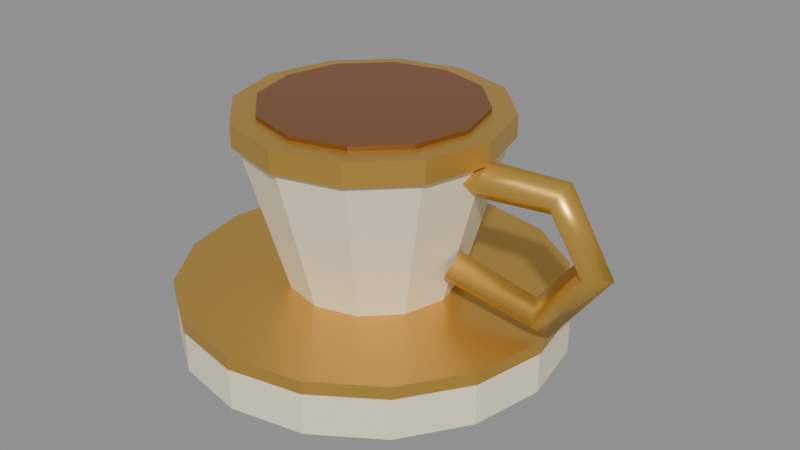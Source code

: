 # Source: teacup.blend  (saved by Blender 5.2.44; exported with 4.5.12 LTS)
import bpy
from mathutils import Matrix  # noqa: F401  (used for matrix-valued properties, if any)

bpy.ops.wm.read_factory_settings(use_empty=True)
scene = bpy.context.scene
scene.name = 'Scene'

# ---- materials (node trees are filled in below, after node groups)
mat_warm_ivory = bpy.data.materials.new('Warm ivory')
mat_warm_ivory.diffuse_color = (0.94, 0.84, 0.61, 1.0)
mat_antique_brass = bpy.data.materials.new('Antique brass')
mat_antique_brass.diffuse_color = (0.68, 0.4, 0.08, 1.0)
mat_amber_tea = bpy.data.materials.new('Amber tea')
mat_amber_tea.diffuse_color = (0.19, 0.065, 0.012, 1.0)

# ---- material node trees
mat_warm_ivory.use_nodes = True; mat_warm_ivory.node_tree.nodes.clear()
_N = mat_warm_ivory.node_tree.nodes; _L = mat_warm_ivory.node_tree.links
n0 = _N.new('ShaderNodeBsdfPrincipled'); n0.name = 'Principled BSDF'; n0.location = (-200, 100)
n0.inputs[0].default_value = (0.94, 0.84, 0.61, 1.0)
n0.inputs[2].default_value = 0.65
n0.inputs[10].default_value = 0.005
n1 = _N.new('ShaderNodeOutputMaterial'); n1.name = 'Material Output'; n1.location = (200, 100)
_L.new(n0.outputs[0], n1.inputs[0])
n1.is_active_output = True
mat_antique_brass.use_nodes = True; mat_antique_brass.node_tree.nodes.clear()
_N = mat_antique_brass.node_tree.nodes; _L = mat_antique_brass.node_tree.links
n0 = _N.new('ShaderNodeBsdfPrincipled'); n0.name = 'Principled BSDF'; n0.location = (-200, 100)
n0.inputs[0].default_value = (0.68, 0.4, 0.08, 1.0)
n0.inputs[1].default_value = 0.65
n0.inputs[2].default_value = 0.34
n0.inputs[10].default_value = 0.005
n1 = _N.new('ShaderNodeOutputMaterial'); n1.name = 'Material Output'; n1.location = (200, 100)
_L.new(n0.outputs[0], n1.inputs[0])
n1.is_active_output = True
mat_amber_tea.use_nodes = True; mat_amber_tea.node_tree.nodes.clear()
_N = mat_amber_tea.node_tree.nodes; _L = mat_amber_tea.node_tree.links
n0 = _N.new('ShaderNodeBsdfPrincipled'); n0.name = 'Principled BSDF'; n0.location = (-200, 100)
n0.inputs[0].default_value = (0.19, 0.065, 0.012, 1.0)
n0.inputs[2].default_value = 0.2
n0.inputs[10].default_value = 0.005
n1 = _N.new('ShaderNodeOutputMaterial'); n1.name = 'Material Output'; n1.location = (200, 100)
_L.new(n0.outputs[0], n1.inputs[0])
n1.is_active_output = True

# ---- meshes
me_cone = bpy.data.meshes.new('Cone')
me_cone.from_pydata([(0.0, 0.18, -0.02), (0.0, 0.18, 0.02), (0.06888, 0.1663, -0.02), (0.06888, 0.1663, 0.02), (0.1273, 0.1273, -0.02), (0.1273, 0.1273, 0.02), (0.1663, 0.06888, -0.02), (0.1663, 0.06888, 0.02), (0.18, 0.0, -0.02), (0.18, 0.0, 0.02), (0.1663, -0.06888, -0.02), (0.1663, -0.06888, 0.02), (0.1273, -0.1273, -0.02), (0.1273, -0.1273, 0.02), (0.06888, -0.1663, -0.02), (0.06888, -0.1663, 0.02), (0.0, -0.18, -0.02), (0.0, -0.18, 0.02), (-0.06888, -0.1663, -0.02), (-0.06888, -0.1663, 0.02), (-0.1273, -0.1273, -0.02), (-0.1273, -0.1273, 0.02), (-0.1663, -0.06888, -0.02), (-0.1663, -0.06888, 0.02), (-0.18, 0.0, -0.02), (-0.18, 0.0, 0.02), (-0.1663, 0.06888, -0.02), (-0.1663, 0.06888, 0.02), (-0.1273, 0.1273, -0.02), (-0.1273, 0.1273, 0.02), (-0.06888, 0.1663, -0.02), (-0.06888, 0.1663, 0.02)], [], [(0, 1, 3, 2), (2, 3, 5, 4), (4, 5, 7, 6), (6, 7, 9, 8), (8, 9, 11, 10), (10, 11, 13, 12), (12, 13, 15, 14), (14, 15, 17, 16), (16, 17, 19, 18), (18, 19, 21, 20), (20, 21, 23, 22), (22, 23, 25, 24), (24, 25, 27, 26), (26, 27, 29, 28), (3, 1, 31, 29, 27, 25, 23, 21, 19, 17, 15, 13, 11, 9, 7, 5), (28, 29, 31, 30), (30, 31, 1, 0), (0, 2, 4, 6, 8, 10, 12, 14, 16, 18, 20, 22, 24, 26, 28, 30)])
_uv = me_cone.uv_layers.new(name='UVMap')
_uv.uv.foreach_set('vector', [1.0, 0.5, 1.0, 1.0, 0.9375, 1.0, 0.9375, 0.5, 0.9375, 0.5, 0.9375, 1.0, 0.875, 1.0, 0.875, 0.5, 0.875, 0.5, 0.875, 1.0, 0.8125, 1.0, 0.8125, 0.5, 0.8125, 0.5, 0.8125, 1.0, 0.75, 1.0, 0.75, 0.5, 0.75, 0.5, 0.75, 1.0, 0.6875, 1.0, 0.6875, 0.5, 0.6875, 0.5, 0.6875, 1.0, 0.625, 1.0, 0.625, 0.5, 0.625, 0.5, 0.625, 1.0, 0.5625, 1.0, 0.5625, 0.5, 0.5625, 0.5, 0.5625, 1.0, 0.5, 1.0, 0.5, 0.5, 0.5, 0.5, 0.5, 1.0, 0.4375, 1.0, 0.4375, 0.5, 0.4375, 0.5, 0.4375, 1.0, 0.375, 1.0, 0.375, 0.5, 0.375, 0.5, 0.375, 1.0, 0.3125, 1.0, 0.3125, 0.5, 0.3125, 0.5, 0.3125, 1.0, 0.25, 1.0, 0.25, 0.5, 0.25, 0.5, 0.25, 1.0, 0.1875, 1.0, 0.1875, 0.5, 0.1875, 0.5, 0.1875, 1.0, 0.125, 1.0, 0.125, 0.5, 0.3418, 0.4717, 0.25, 0.49, 0.1582, 0.4717, 0.08029, 0.4197, 0.02827, 0.3418, 0.01, 0.25, 0.02827, 0.1582, 0.08029, 0.08029, 0.1582, 0.02827, 0.25, 0.01, 0.3418, 0.02827, 0.4197, 0.08029, 0.4717, 0.1582, 0.49, 0.25, 0.4717, 0.3418, 0.4197, 0.4197, 0.125, 0.5, 0.125, 1.0, 0.0625, 1.0, 0.0625, 0.5, 0.0625, 0.5, 0.0625, 1.0, 0.0, 1.0, 0.0, 0.5, 0.75, 0.49, 0.8418, 0.4717, 0.9197, 0.4197, 0.9717, 0.3418, 0.99, 0.25, 0.9717, 0.1582, 0.9197, 0.08029, 0.8418, 0.02827, 0.75, 0.01, 0.6582, 0.02827, 0.5803, 0.08029, 0.5283, 0.1582, 0.51, 0.25, 0.5283, 0.3418, 0.5803, 0.4197, 0.6582, 0.4717])
me_cone.materials.append(mat_warm_ivory)
me_cone.update()
me_cone_001 = bpy.data.meshes.new('Cone.001')
me_cone_001.from_pydata([(0.0, 0.181, -0.006), (0.0, 0.181, 0.006), (0.06927, 0.1672, -0.006), (0.06927, 0.1672, 0.006), (0.128, 0.128, -0.006), (0.128, 0.128, 0.006), (0.1672, 0.06927, -0.006), (0.1672, 0.06927, 0.006), (0.181, 0.0, -0.006), (0.181, 0.0, 0.006), (0.1672, -0.06927, -0.006), (0.1672, -0.06927, 0.006), (0.128, -0.128, -0.006), (0.128, -0.128, 0.006), (0.06927, -0.1672, -0.006), (0.06927, -0.1672, 0.006), (0.0, -0.181, -0.006), (0.0, -0.181, 0.006), (-0.06927, -0.1672, -0.006), (-0.06927, -0.1672, 0.006), (-0.128, -0.128, -0.006), (-0.128, -0.128, 0.006), (-0.1672, -0.06927, -0.006), (-0.1672, -0.06927, 0.006), (-0.181, 0.0, -0.006), (-0.181, 0.0, 0.006), (-0.1672, 0.06927, -0.006), (-0.1672, 0.06927, 0.006), (-0.128, 0.128, -0.006), (-0.128, 0.128, 0.006), (-0.06927, 0.1672, -0.006), (-0.06927, 0.1672, 0.006)], [], [(0, 1, 3, 2), (2, 3, 5, 4), (4, 5, 7, 6), (6, 7, 9, 8), (8, 9, 11, 10), (10, 11, 13, 12), (12, 13, 15, 14), (14, 15, 17, 16), (16, 17, 19, 18), (18, 19, 21, 20), (20, 21, 23, 22), (22, 23, 25, 24), (24, 25, 27, 26), (26, 27, 29, 28), (3, 1, 31, 29, 27, 25, 23, 21, 19, 17, 15, 13, 11, 9, 7, 5), (28, 29, 31, 30), (30, 31, 1, 0), (0, 2, 4, 6, 8, 10, 12, 14, 16, 18, 20, 22, 24, 26, 28, 30)])
_uv = me_cone_001.uv_layers.new(name='UVMap')
_uv.uv.foreach_set('vector', [1.0, 0.5, 1.0, 1.0, 0.9375, 1.0, 0.9375, 0.5, 0.9375, 0.5, 0.9375, 1.0, 0.875, 1.0, 0.875, 0.5, 0.875, 0.5, 0.875, 1.0, 0.8125, 1.0, 0.8125, 0.5, 0.8125, 0.5, 0.8125, 1.0, 0.75, 1.0, 0.75, 0.5, 0.75, 0.5, 0.75, 1.0, 0.6875, 1.0, 0.6875, 0.5, 0.6875, 0.5, 0.6875, 1.0, 0.625, 1.0, 0.625, 0.5, 0.625, 0.5, 0.625, 1.0, 0.5625, 1.0, 0.5625, 0.5, 0.5625, 0.5, 0.5625, 1.0, 0.5, 1.0, 0.5, 0.5, 0.5, 0.5, 0.5, 1.0, 0.4375, 1.0, 0.4375, 0.5, 0.4375, 0.5, 0.4375, 1.0, 0.375, 1.0, 0.375, 0.5, 0.375, 0.5, 0.375, 1.0, 0.3125, 1.0, 0.3125, 0.5, 0.3125, 0.5, 0.3125, 1.0, 0.25, 1.0, 0.25, 0.5, 0.25, 0.5, 0.25, 1.0, 0.1875, 1.0, 0.1875, 0.5, 0.1875, 0.5, 0.1875, 1.0, 0.125, 1.0, 0.125, 0.5, 0.3418, 0.4717, 0.25, 0.49, 0.1582, 0.4717, 0.08029, 0.4197, 0.02827, 0.3418, 0.01, 0.25, 0.02827, 0.1582, 0.08029, 0.08029, 0.1582, 0.02827, 0.25, 0.01, 0.3418, 0.02827, 0.4197, 0.08029, 0.4717, 0.1582, 0.49, 0.25, 0.4717, 0.3418, 0.4197, 0.4197, 0.125, 0.5, 0.125, 1.0, 0.0625, 1.0, 0.0625, 0.5, 0.0625, 0.5, 0.0625, 1.0, 0.0, 1.0, 0.0, 0.5, 0.75, 0.49, 0.8418, 0.4717, 0.9197, 0.4197, 0.9717, 0.3418, 0.99, 0.25, 0.9717, 0.1582, 0.9197, 0.08029, 0.8418, 0.02827, 0.75, 0.01, 0.6582, 0.02827, 0.5803, 0.08029, 0.5283, 0.1582, 0.51, 0.25, 0.5283, 0.3418, 0.5803, 0.4197, 0.6582, 0.4717])
me_cone_001.materials.append(mat_antique_brass)
me_cone_001.update()
me_cone_002 = bpy.data.meshes.new('Cone.002')
me_cone_002.from_pydata([(0.0, 0.077, -0.0775), (0.0, 0.12, 0.0775), (0.0385, 0.06668, -0.0775), (0.06, 0.1039, 0.0775), (0.06668, 0.0385, -0.0775), (0.1039, 0.06, 0.0775), (0.077, 0.0, -0.0775), (0.12, 0.0, 0.0775), (0.06668, -0.0385, -0.0775), (0.1039, -0.06, 0.0775), (0.0385, -0.06668, -0.0775), (0.06, -0.1039, 0.0775), (0.0, -0.077, -0.0775), (0.0, -0.12, 0.0775), (-0.0385, -0.06668, -0.0775), (-0.06, -0.1039, 0.0775), (-0.06668, -0.0385, -0.0775), (-0.1039, -0.06, 0.0775), (-0.077, 0.0, -0.0775), (-0.12, 0.0, 0.0775), (-0.06668, 0.0385, -0.0775), (-0.1039, 0.06, 0.0775), (-0.0385, 0.06668, -0.0775), (-0.06, 0.1039, 0.0775)], [], [(0, 1, 3, 2), (2, 3, 5, 4), (4, 5, 7, 6), (6, 7, 9, 8), (8, 9, 11, 10), (10, 11, 13, 12), (12, 13, 15, 14), (14, 15, 17, 16), (16, 17, 19, 18), (18, 19, 21, 20), (3, 1, 23, 21, 19, 17, 15, 13, 11, 9, 7, 5), (20, 21, 23, 22), (22, 23, 1, 0), (0, 2, 4, 6, 8, 10, 12, 14, 16, 18, 20, 22)])
_uv = me_cone_002.uv_layers.new(name='UVMap')
_uv.uv.foreach_set('vector', [1.0, 0.5, 1.0, 1.0, 0.9167, 1.0, 0.9167, 0.5, 0.9167, 0.5, 0.9167, 1.0, 0.8333, 1.0, 0.8333, 0.5, 0.8333, 0.5, 0.8333, 1.0, 0.75, 1.0, 0.75, 0.5, 0.75, 0.5, 0.75, 1.0, 0.6667, 1.0, 0.6667, 0.5, 0.6667, 0.5, 0.6667, 1.0, 0.5833, 1.0, 0.5833, 0.5, 0.5833, 0.5, 0.5833, 1.0, 0.5, 1.0, 0.5, 0.5, 0.5, 0.5, 0.5, 1.0, 0.4167, 1.0, 0.4167, 0.5, 0.4167, 0.5, 0.4167, 1.0, 0.3333, 1.0, 0.3333, 0.5, 0.3333, 0.5, 0.3333, 1.0, 0.25, 1.0, 0.25, 0.5, 0.25, 0.5, 0.25, 1.0, 0.1667, 1.0, 0.1667, 0.5, 0.37, 0.4578, 0.25, 0.49, 0.13, 0.4578, 0.04215, 0.37, 0.01, 0.25, 0.04215, 0.13, 0.13, 0.04215, 0.25, 0.01, 0.37, 0.04215, 0.4578, 0.13, 0.49, 0.25, 0.4578, 0.37, 0.1667, 0.5, 0.1667, 1.0, 0.08333, 1.0, 0.08333, 0.5, 0.08333, 0.5, 0.08333, 1.0, 7.451e-08, 1.0, 7.451e-08, 0.5, 0.75, 0.49, 0.87, 0.4578, 0.9578, 0.37, 0.99, 0.25, 0.9578, 0.13, 0.87, 0.04215, 0.75, 0.01, 0.63, 0.04215, 0.5422, 0.13, 0.51, 0.25, 0.5422, 0.37, 0.63, 0.4578])
me_cone_002.materials.append(mat_warm_ivory)
me_cone_002.update()
me_cone_003 = bpy.data.meshes.new('Cone.003')
me_cone_003.from_pydata([(0.0, 0.123, -0.0105), (0.0, 0.123, 0.0105), (0.0615, 0.1065, -0.0105), (0.0615, 0.1065, 0.0105), (0.1065, 0.0615, -0.0105), (0.1065, 0.0615, 0.0105), (0.123, 0.0, -0.0105), (0.123, 0.0, 0.0105), (0.1065, -0.0615, -0.0105), (0.1065, -0.0615, 0.0105), (0.0615, -0.1065, -0.0105), (0.0615, -0.1065, 0.0105), (0.0, -0.123, -0.0105), (0.0, -0.123, 0.0105), (-0.0615, -0.1065, -0.0105), (-0.0615, -0.1065, 0.0105), (-0.1065, -0.0615, -0.0105), (-0.1065, -0.0615, 0.0105), (-0.123, 0.0, -0.0105), (-0.123, 0.0, 0.0105), (-0.1065, 0.0615, -0.0105), (-0.1065, 0.0615, 0.0105), (-0.0615, 0.1065, -0.0105), (-0.0615, 0.1065, 0.0105)], [], [(0, 1, 3, 2), (2, 3, 5, 4), (4, 5, 7, 6), (6, 7, 9, 8), (8, 9, 11, 10), (10, 11, 13, 12), (12, 13, 15, 14), (14, 15, 17, 16), (16, 17, 19, 18), (18, 19, 21, 20), (3, 1, 23, 21, 19, 17, 15, 13, 11, 9, 7, 5), (20, 21, 23, 22), (22, 23, 1, 0), (0, 2, 4, 6, 8, 10, 12, 14, 16, 18, 20, 22)])
_uv = me_cone_003.uv_layers.new(name='UVMap')
_uv.uv.foreach_set('vector', [1.0, 0.5, 1.0, 1.0, 0.9167, 1.0, 0.9167, 0.5, 0.9167, 0.5, 0.9167, 1.0, 0.8333, 1.0, 0.8333, 0.5, 0.8333, 0.5, 0.8333, 1.0, 0.75, 1.0, 0.75, 0.5, 0.75, 0.5, 0.75, 1.0, 0.6667, 1.0, 0.6667, 0.5, 0.6667, 0.5, 0.6667, 1.0, 0.5833, 1.0, 0.5833, 0.5, 0.5833, 0.5, 0.5833, 1.0, 0.5, 1.0, 0.5, 0.5, 0.5, 0.5, 0.5, 1.0, 0.4167, 1.0, 0.4167, 0.5, 0.4167, 0.5, 0.4167, 1.0, 0.3333, 1.0, 0.3333, 0.5, 0.3333, 0.5, 0.3333, 1.0, 0.25, 1.0, 0.25, 0.5, 0.25, 0.5, 0.25, 1.0, 0.1667, 1.0, 0.1667, 0.5, 0.37, 0.4578, 0.25, 0.49, 0.13, 0.4578, 0.04215, 0.37, 0.01, 0.25, 0.04215, 0.13, 0.13, 0.04215, 0.25, 0.01, 0.37, 0.04215, 0.4578, 0.13, 0.49, 0.25, 0.4578, 0.37, 0.1667, 0.5, 0.1667, 1.0, 0.08333, 1.0, 0.08333, 0.5, 0.08333, 0.5, 0.08333, 1.0, 7.451e-08, 1.0, 7.451e-08, 0.5, 0.75, 0.49, 0.87, 0.4578, 0.9578, 0.37, 0.99, 0.25, 0.9578, 0.13, 0.87, 0.04215, 0.75, 0.01, 0.63, 0.04215, 0.5422, 0.13, 0.51, 0.25, 0.5422, 0.37, 0.63, 0.4578])
me_cone_003.materials.append(mat_antique_brass)
me_cone_003.update()
me_cone_004 = bpy.data.meshes.new('Cone.004')
me_cone_004.from_pydata([(0.0, 0.101, -0.0045), (0.0, 0.101, 0.0045), (0.0505, 0.08747, -0.0045), (0.0505, 0.08747, 0.0045), (0.08747, 0.0505, -0.0045), (0.08747, 0.0505, 0.0045), (0.101, 0.0, -0.0045), (0.101, 0.0, 0.0045), (0.08747, -0.0505, -0.0045), (0.08747, -0.0505, 0.0045), (0.0505, -0.08747, -0.0045), (0.0505, -0.08747, 0.0045), (0.0, -0.101, -0.0045), (0.0, -0.101, 0.0045), (-0.0505, -0.08747, -0.0045), (-0.0505, -0.08747, 0.0045), (-0.08747, -0.0505, -0.0045), (-0.08747, -0.0505, 0.0045), (-0.101, 0.0, -0.0045), (-0.101, 0.0, 0.0045), (-0.08747, 0.0505, -0.0045), (-0.08747, 0.0505, 0.0045), (-0.0505, 0.08747, -0.0045), (-0.0505, 0.08747, 0.0045)], [], [(0, 1, 3, 2), (2, 3, 5, 4), (4, 5, 7, 6), (6, 7, 9, 8), (8, 9, 11, 10), (10, 11, 13, 12), (12, 13, 15, 14), (14, 15, 17, 16), (16, 17, 19, 18), (18, 19, 21, 20), (3, 1, 23, 21, 19, 17, 15, 13, 11, 9, 7, 5), (20, 21, 23, 22), (22, 23, 1, 0), (0, 2, 4, 6, 8, 10, 12, 14, 16, 18, 20, 22)])
_uv = me_cone_004.uv_layers.new(name='UVMap')
_uv.uv.foreach_set('vector', [1.0, 0.5, 1.0, 1.0, 0.9167, 1.0, 0.9167, 0.5, 0.9167, 0.5, 0.9167, 1.0, 0.8333, 1.0, 0.8333, 0.5, 0.8333, 0.5, 0.8333, 1.0, 0.75, 1.0, 0.75, 0.5, 0.75, 0.5, 0.75, 1.0, 0.6667, 1.0, 0.6667, 0.5, 0.6667, 0.5, 0.6667, 1.0, 0.5833, 1.0, 0.5833, 0.5, 0.5833, 0.5, 0.5833, 1.0, 0.5, 1.0, 0.5, 0.5, 0.5, 0.5, 0.5, 1.0, 0.4167, 1.0, 0.4167, 0.5, 0.4167, 0.5, 0.4167, 1.0, 0.3333, 1.0, 0.3333, 0.5, 0.3333, 0.5, 0.3333, 1.0, 0.25, 1.0, 0.25, 0.5, 0.25, 0.5, 0.25, 1.0, 0.1667, 1.0, 0.1667, 0.5, 0.37, 0.4578, 0.25, 0.49, 0.13, 0.4578, 0.04215, 0.37, 0.01, 0.25, 0.04215, 0.13, 0.13, 0.04215, 0.25, 0.01, 0.37, 0.04215, 0.4578, 0.13, 0.49, 0.25, 0.4578, 0.37, 0.1667, 0.5, 0.1667, 1.0, 0.08333, 1.0, 0.08333, 0.5, 0.08333, 0.5, 0.08333, 1.0, 7.451e-08, 1.0, 7.451e-08, 0.5, 0.75, 0.49, 0.87, 0.4578, 0.9578, 0.37, 0.99, 0.25, 0.9578, 0.13, 0.87, 0.04215, 0.75, 0.01, 0.63, 0.04215, 0.5422, 0.13, 0.51, 0.25, 0.5422, 0.37, 0.63, 0.4578])
me_cone_004.materials.append(mat_amber_tea)
me_cone_004.update()
me_teacup_handle = bpy.data.meshes.new('Teacup handle')
me_teacup_handle.from_pydata([(0.09979, -2.328e-09, 0.195), (0.101, -0.018, 0.177), (0.1022, 6.054e-09, 0.159), (0.101, 0.018, 0.177), (0.1982, -3.027e-09, 0.199), (0.19, -0.018, 0.183), (0.1818, 5.355e-09, 0.167), (0.19, 0.018, 0.183), (0.241, -3.243e-09, 0.1292), (0.223, -0.018, 0.13), (0.205, 6.969e-09, 0.1308), (0.223, 0.018, 0.13), (0.1866, -4.657e-09, 0.05626), (0.18, -0.018, 0.073), (0.1734, 7.916e-09, 0.08974), (0.18, 0.018, 0.073), (0.08994, -4.191e-09, 0.07026), (0.093, -0.018, 0.088), (0.09606, 7.451e-09, 0.1057), (0.093, 0.018, 0.088)], [], [(0, 4, 7, 3), (1, 5, 4, 0), (2, 6, 5, 1), (3, 7, 6, 2), (4, 8, 11, 7), (5, 9, 8, 4), (6, 10, 9, 5), (7, 11, 10, 6), (8, 12, 15, 11), (9, 13, 12, 8), (10, 14, 13, 9), (11, 15, 14, 10), (12, 16, 19, 15), (13, 17, 16, 12), (14, 18, 17, 13), (15, 19, 18, 14)])
me_teacup_handle.polygons.foreach_set('use_smooth', [True] * 16)
_uv = me_teacup_handle.uv_layers.new(name='UVMap')
_uv.uv.foreach_set('vector', [0.0, 1.0, 0.25, 1.0, 0.25, 0.75, 0.0, 0.75, 0.0, 0.25, 0.25, 0.25, 0.25, 0.0, 0.0, 0.0, 0.0, 0.5, 0.25, 0.5, 0.25, 0.25, 0.0, 0.25, 0.0, 0.75, 0.25, 0.75, 0.25, 0.5, 0.0, 0.5, 0.25, 1.0, 0.5, 1.0, 0.5, 0.75, 0.25, 0.75, 0.25, 0.25, 0.5, 0.25, 0.5, 0.0, 0.25, 0.0, 0.25, 0.5, 0.5, 0.5, 0.5, 0.25, 0.25, 0.25, 0.25, 0.75, 0.5, 0.75, 0.5, 0.5, 0.25, 0.5, 0.5, 1.0, 0.75, 1.0, 0.75, 0.75, 0.5, 0.75, 0.5, 0.25, 0.75, 0.25, 0.75, 0.0, 0.5, 0.0, 0.5, 0.5, 0.75, 0.5, 0.75, 0.25, 0.5, 0.25, 0.5, 0.75, 0.75, 0.75, 0.75, 0.5, 0.5, 0.5, 0.75, 1.0, 1.0, 1.0, 1.0, 0.75, 0.75, 0.75, 0.75, 0.25, 1.0, 0.25, 1.0, 0.0, 0.75, 0.0, 0.75, 0.5, 1.0, 0.5, 1.0, 0.25, 0.75, 0.25, 0.75, 0.75, 1.0, 0.75, 1.0, 0.5, 0.75, 0.5])
me_teacup_handle.materials.append(mat_antique_brass)
me_teacup_handle.auto_texspace = False
me_teacup_handle.update()

# ---- objects
ob_teacup = bpy.data.objects.new('Teacup', None)
ob_ivory_saucer = bpy.data.objects.new('Ivory saucer', me_cone)
ob_saucer_gilt_edge = bpy.data.objects.new('Saucer gilt edge', me_cone_001)
ob_ivory_teacup = bpy.data.objects.new('Ivory teacup', me_cone_002)
ob_cup_gilt_rim = bpy.data.objects.new('Cup gilt rim', me_cone_003)
ob_visible_tea = bpy.data.objects.new('Visible tea', me_cone_004)
ob_teacup_handle = bpy.data.objects.new('Teacup handle', me_teacup_handle)

# ---- transforms, parenting, visibility, modifiers, constraints
ob_teacup.location = (0.0, 0.0, 0.0)
ob_ivory_saucer.parent = ob_teacup
ob_ivory_saucer.location = (0.0, 0.0, 0.02)
ob_saucer_gilt_edge.parent = ob_teacup
ob_saucer_gilt_edge.location = (0.0, 0.0, 0.045)
ob_ivory_teacup.parent = ob_teacup
ob_ivory_teacup.location = (0.0, 0.0, 0.122)
ob_cup_gilt_rim.parent = ob_teacup
ob_cup_gilt_rim.location = (0.0, 0.0, 0.202)
ob_visible_tea.parent = ob_teacup
ob_visible_tea.location = (0.0, 0.0, 0.212)
ob_teacup_handle.parent = ob_teacup
ob_teacup_handle.location = (0.0, 0.0, 0.0)

# ---- collection membership
scene.collection.objects.link(ob_teacup)
scene.collection.objects.link(ob_ivory_saucer)
scene.collection.objects.link(ob_saucer_gilt_edge)
scene.collection.objects.link(ob_ivory_teacup)
scene.collection.objects.link(ob_cup_gilt_rim)
scene.collection.objects.link(ob_visible_tea)
scene.collection.objects.link(ob_teacup_handle)

# ---- scene / render settings (as saved in the file)
scene.frame_start = 1; scene.frame_end = 250; scene.frame_set(1)
scene.render.engine = 'BLENDER_EEVEE_NEXT'
scene.render.bake_bias = 0.0
scene.render.bake_samples = 0
scene.render.compositor_device = 'GPU'
scene.eevee.use_volume_custom_range = False
scene.eevee.fast_gi_thickness_near = 0.1
scene.eevee.fast_gi_thickness_far = 0.0
scene.eevee.ray_tracing_options.screen_trace_thickness = 0.1
bpy.context.view_layer.update()

# ---- added for rendering (the .blend has no active camera and no usable light): camera, sun + grey world if the file has none
cam_auto = bpy.data.cameras.new('AutoCamera')
cam_auto.lens = 50.0
cam_auto.sensor_width = 36.0
cam_auto.clip_end = 1000.0
ob_auto_camera = bpy.data.objects.new('AutoCamera', cam_auto)
scene.collection.objects.link(ob_auto_camera)
ob_auto_camera.location = (0.582021, -0.662437, 0.549874)
ob_auto_camera.rotation_euler = (1.09748, -7.21219e-08, 0.694738)
scene.camera = ob_auto_camera
light_auto_sun = bpy.data.lights.new('AutoSun', 'SUN')
light_auto_sun.energy = 3.0
light_auto_sun.angle = 0.0523599
ob_auto_sun = bpy.data.objects.new('AutoSun', light_auto_sun)
scene.collection.objects.link(ob_auto_sun)
ob_auto_sun.rotation_euler = (0.872665, 0.174533, 0.523599)
if scene.world is None:
    world_auto = bpy.data.worlds.new('AutoWorld')
    world_auto.color = (0.3, 0.3, 0.3)
    scene.world = world_auto
bpy.context.view_layer.update()
